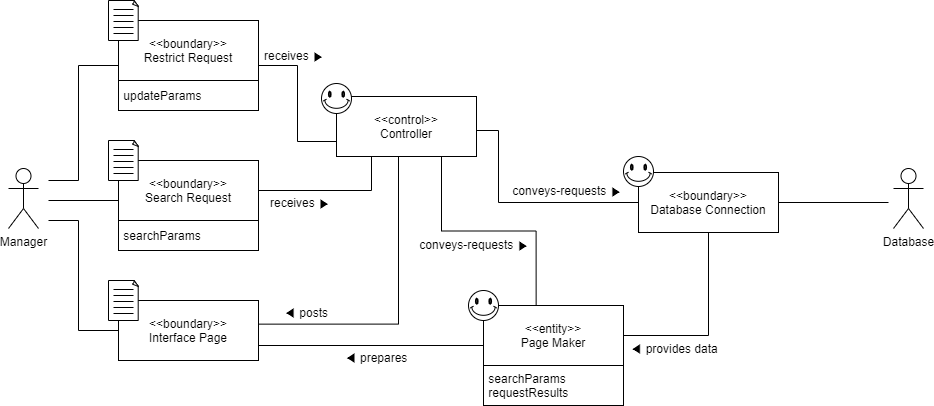

The diagram above was exported from draw.io. Its source (the exported page's mxGraphModel, read from the mxfile embedded in the PNG):
<mxGraphModel dx="1038" dy="491" grid="1" gridSize="10" guides="1" tooltips="1" connect="1" arrows="1" fold="1" page="1" pageScale="1" pageWidth="827" pageHeight="1169" math="0" shadow="0">
  <root>
    <mxCell id="0" />
    <mxCell id="1" parent="0" />
    <mxCell id="_pIovY-FDuS2O4o7fqbK-90" value="Database" style="shape=umlActor;verticalLabelPosition=bottom;verticalAlign=top;html=1;outlineConnect=0;" vertex="1" parent="1">
      <mxGeometry x="985" y="328" width="30" height="60" as="geometry" />
    </mxCell>
    <mxCell id="_pIovY-FDuS2O4o7fqbK-91" style="edgeStyle=orthogonalEdgeStyle;rounded=0;orthogonalLoop=1;jettySize=auto;html=1;exitX=0.359;exitY=0.985;exitDx=0;exitDy=0;entryX=1.003;entryY=0.394;entryDx=0;entryDy=0;entryPerimeter=0;startArrow=none;startFill=0;endArrow=none;endFill=0;exitPerimeter=0;" edge="1" parent="1" source="_pIovY-FDuS2O4o7fqbK-124" target="_pIovY-FDuS2O4o7fqbK-115">
      <mxGeometry relative="1" as="geometry">
        <Array as="points">
          <mxPoint x="490" y="315" />
          <mxPoint x="490" y="484" />
        </Array>
      </mxGeometry>
    </mxCell>
    <mxCell id="_pIovY-FDuS2O4o7fqbK-92" style="edgeStyle=orthogonalEdgeStyle;rounded=0;orthogonalLoop=1;jettySize=auto;html=1;exitX=0.5;exitY=1;exitDx=0;exitDy=0;exitPerimeter=0;" edge="1" parent="1">
      <mxGeometry relative="1" as="geometry">
        <mxPoint x="135" y="184.9999999999999" as="sourcePoint" />
        <mxPoint x="135" y="184.9999999999999" as="targetPoint" />
      </mxGeometry>
    </mxCell>
    <mxCell id="_pIovY-FDuS2O4o7fqbK-93" style="edgeStyle=orthogonalEdgeStyle;rounded=0;orthogonalLoop=1;jettySize=auto;html=1;exitX=0.5;exitY=1;exitDx=0;exitDy=0;exitPerimeter=0;" edge="1" parent="1">
      <mxGeometry relative="1" as="geometry">
        <mxPoint x="135" y="184.9999999999999" as="sourcePoint" />
        <mxPoint x="135" y="184.9999999999999" as="targetPoint" />
      </mxGeometry>
    </mxCell>
    <mxCell id="_pIovY-FDuS2O4o7fqbK-94" style="edgeStyle=orthogonalEdgeStyle;rounded=0;orthogonalLoop=1;jettySize=auto;html=1;exitX=0;exitY=0.5;exitDx=0;exitDy=0;startArrow=none;startFill=0;endArrow=none;endFill=0;" edge="1" parent="1" source="_pIovY-FDuS2O4o7fqbK-115">
      <mxGeometry relative="1" as="geometry">
        <mxPoint x="140" y="380" as="targetPoint" />
        <Array as="points">
          <mxPoint x="170" y="490" />
          <mxPoint x="170" y="380" />
          <mxPoint x="140" y="380" />
        </Array>
      </mxGeometry>
    </mxCell>
    <object label="Manager" id="_pIovY-FDuS2O4o7fqbK-95">
      <mxCell style="shape=umlActor;verticalLabelPosition=bottom;verticalAlign=top;html=1;outlineConnect=0;" vertex="1" parent="1">
        <mxGeometry x="100" y="328" width="30" height="60" as="geometry" />
      </mxCell>
    </object>
    <mxCell id="_pIovY-FDuS2O4o7fqbK-96" style="edgeStyle=orthogonalEdgeStyle;rounded=0;orthogonalLoop=1;jettySize=auto;html=1;exitX=1;exitY=0.5;exitDx=0;exitDy=0;entryX=0.25;entryY=1;entryDx=0;entryDy=0;startArrow=none;startFill=0;endArrow=none;endFill=0;" edge="1" parent="1" source="_pIovY-FDuS2O4o7fqbK-105" target="_pIovY-FDuS2O4o7fqbK-124">
      <mxGeometry relative="1" as="geometry" />
    </mxCell>
    <mxCell id="_pIovY-FDuS2O4o7fqbK-98" value="conveys-requests ▶" style="text;html=1;strokeColor=none;fillColor=none;align=center;verticalAlign=middle;whiteSpace=wrap;rounded=0;rotation=0;" vertex="1" parent="1">
      <mxGeometry x="501" y="394" width="130" height="20" as="geometry" />
    </mxCell>
    <mxCell id="_pIovY-FDuS2O4o7fqbK-99" value="◀ prepares" style="text;html=1;strokeColor=none;fillColor=none;align=center;verticalAlign=middle;whiteSpace=wrap;rounded=0;" vertex="1" parent="1">
      <mxGeometry x="435" y="507" width="66" height="20" as="geometry" />
    </mxCell>
    <mxCell id="_pIovY-FDuS2O4o7fqbK-100" value="receives ▶" style="text;html=1;strokeColor=none;fillColor=none;align=center;verticalAlign=middle;whiteSpace=wrap;rounded=0;" vertex="1" parent="1">
      <mxGeometry x="359" y="352" width="66" height="20" as="geometry" />
    </mxCell>
    <mxCell id="_pIovY-FDuS2O4o7fqbK-101" value="conveys-requests ▶" style="text;html=1;strokeColor=none;fillColor=none;align=center;verticalAlign=middle;whiteSpace=wrap;rounded=0;rotation=0;" vertex="1" parent="1">
      <mxGeometry x="594" y="340" width="130" height="20" as="geometry" />
    </mxCell>
    <mxCell id="_pIovY-FDuS2O4o7fqbK-102" value="◀ posts" style="text;html=1;strokeColor=none;fillColor=none;align=center;verticalAlign=middle;whiteSpace=wrap;rounded=0;" vertex="1" parent="1">
      <mxGeometry x="365" y="462" width="66" height="20" as="geometry" />
    </mxCell>
    <mxCell id="_pIovY-FDuS2O4o7fqbK-103" value="" style="group" vertex="1" connectable="0" parent="1">
      <mxGeometry x="200" y="300" width="150" height="110" as="geometry" />
    </mxCell>
    <mxCell id="_pIovY-FDuS2O4o7fqbK-104" value="" style="group" vertex="1" connectable="0" parent="_pIovY-FDuS2O4o7fqbK-103">
      <mxGeometry x="10" y="20" width="140" height="90" as="geometry" />
    </mxCell>
    <mxCell id="_pIovY-FDuS2O4o7fqbK-105" value="&amp;lt;&amp;lt;boundary&amp;gt;&amp;gt;&lt;br&gt;Search Request" style="rounded=0;whiteSpace=wrap;html=1;" vertex="1" parent="_pIovY-FDuS2O4o7fqbK-104">
      <mxGeometry width="140" height="60" as="geometry" />
    </mxCell>
    <mxCell id="_pIovY-FDuS2O4o7fqbK-106" value="&amp;nbsp;searchParams" style="rounded=0;whiteSpace=wrap;html=1;align=left;" vertex="1" parent="_pIovY-FDuS2O4o7fqbK-104">
      <mxGeometry y="60" width="140" height="30" as="geometry" />
    </mxCell>
    <mxCell id="_pIovY-FDuS2O4o7fqbK-107" value="" style="group" vertex="1" connectable="0" parent="_pIovY-FDuS2O4o7fqbK-103">
      <mxGeometry width="30" height="40" as="geometry" />
    </mxCell>
    <mxCell id="_pIovY-FDuS2O4o7fqbK-108" value="" style="whiteSpace=wrap;html=1;shape=mxgraph.basic.document" vertex="1" parent="_pIovY-FDuS2O4o7fqbK-107">
      <mxGeometry width="30" height="40" as="geometry" />
    </mxCell>
    <mxCell id="_pIovY-FDuS2O4o7fqbK-109" value="" style="endArrow=none;html=1;" edge="1" parent="_pIovY-FDuS2O4o7fqbK-107">
      <mxGeometry width="50" height="50" relative="1" as="geometry">
        <mxPoint x="5" y="9" as="sourcePoint" />
        <mxPoint x="25" y="9" as="targetPoint" />
      </mxGeometry>
    </mxCell>
    <mxCell id="_pIovY-FDuS2O4o7fqbK-110" value="" style="endArrow=none;html=1;" edge="1" parent="_pIovY-FDuS2O4o7fqbK-107">
      <mxGeometry width="50" height="50" relative="1" as="geometry">
        <mxPoint x="5" y="15" as="sourcePoint" />
        <mxPoint x="25" y="15" as="targetPoint" />
      </mxGeometry>
    </mxCell>
    <mxCell id="_pIovY-FDuS2O4o7fqbK-111" value="" style="endArrow=none;html=1;" edge="1" parent="_pIovY-FDuS2O4o7fqbK-107">
      <mxGeometry width="50" height="50" relative="1" as="geometry">
        <mxPoint x="5" y="21" as="sourcePoint" />
        <mxPoint x="25" y="21" as="targetPoint" />
      </mxGeometry>
    </mxCell>
    <mxCell id="_pIovY-FDuS2O4o7fqbK-112" value="" style="endArrow=none;html=1;" edge="1" parent="_pIovY-FDuS2O4o7fqbK-107">
      <mxGeometry width="50" height="50" relative="1" as="geometry">
        <mxPoint x="5" y="27" as="sourcePoint" />
        <mxPoint x="25" y="27" as="targetPoint" />
      </mxGeometry>
    </mxCell>
    <mxCell id="_pIovY-FDuS2O4o7fqbK-113" value="" style="endArrow=none;html=1;" edge="1" parent="_pIovY-FDuS2O4o7fqbK-107">
      <mxGeometry width="50" height="50" relative="1" as="geometry">
        <mxPoint x="5" y="33" as="sourcePoint" />
        <mxPoint x="25" y="33" as="targetPoint" />
      </mxGeometry>
    </mxCell>
    <mxCell id="_pIovY-FDuS2O4o7fqbK-114" value="" style="group" vertex="1" connectable="0" parent="1">
      <mxGeometry x="200" y="440" width="150" height="80" as="geometry" />
    </mxCell>
    <mxCell id="_pIovY-FDuS2O4o7fqbK-115" value="&amp;lt;&amp;lt;boundary&amp;gt;&amp;gt;&lt;br&gt;Interface Page" style="rounded=0;whiteSpace=wrap;html=1;" vertex="1" parent="_pIovY-FDuS2O4o7fqbK-114">
      <mxGeometry x="10" y="20" width="140" height="60" as="geometry" />
    </mxCell>
    <mxCell id="_pIovY-FDuS2O4o7fqbK-116" value="" style="group" vertex="1" connectable="0" parent="_pIovY-FDuS2O4o7fqbK-114">
      <mxGeometry width="30" height="40" as="geometry" />
    </mxCell>
    <mxCell id="_pIovY-FDuS2O4o7fqbK-117" value="" style="whiteSpace=wrap;html=1;shape=mxgraph.basic.document" vertex="1" parent="_pIovY-FDuS2O4o7fqbK-116">
      <mxGeometry width="30" height="40" as="geometry" />
    </mxCell>
    <mxCell id="_pIovY-FDuS2O4o7fqbK-118" value="" style="endArrow=none;html=1;" edge="1" parent="_pIovY-FDuS2O4o7fqbK-116">
      <mxGeometry width="50" height="50" relative="1" as="geometry">
        <mxPoint x="5" y="9" as="sourcePoint" />
        <mxPoint x="25" y="9" as="targetPoint" />
      </mxGeometry>
    </mxCell>
    <mxCell id="_pIovY-FDuS2O4o7fqbK-119" value="" style="endArrow=none;html=1;" edge="1" parent="_pIovY-FDuS2O4o7fqbK-116">
      <mxGeometry width="50" height="50" relative="1" as="geometry">
        <mxPoint x="5" y="15" as="sourcePoint" />
        <mxPoint x="25" y="15" as="targetPoint" />
      </mxGeometry>
    </mxCell>
    <mxCell id="_pIovY-FDuS2O4o7fqbK-120" value="" style="endArrow=none;html=1;" edge="1" parent="_pIovY-FDuS2O4o7fqbK-116">
      <mxGeometry width="50" height="50" relative="1" as="geometry">
        <mxPoint x="5" y="21" as="sourcePoint" />
        <mxPoint x="25" y="21" as="targetPoint" />
      </mxGeometry>
    </mxCell>
    <mxCell id="_pIovY-FDuS2O4o7fqbK-121" value="" style="endArrow=none;html=1;" edge="1" parent="_pIovY-FDuS2O4o7fqbK-116">
      <mxGeometry width="50" height="50" relative="1" as="geometry">
        <mxPoint x="5" y="27" as="sourcePoint" />
        <mxPoint x="25" y="27" as="targetPoint" />
      </mxGeometry>
    </mxCell>
    <mxCell id="_pIovY-FDuS2O4o7fqbK-122" value="" style="endArrow=none;html=1;" edge="1" parent="_pIovY-FDuS2O4o7fqbK-116">
      <mxGeometry width="50" height="50" relative="1" as="geometry">
        <mxPoint x="5" y="33" as="sourcePoint" />
        <mxPoint x="25" y="33" as="targetPoint" />
      </mxGeometry>
    </mxCell>
    <mxCell id="_pIovY-FDuS2O4o7fqbK-123" value="" style="group" vertex="1" connectable="0" parent="1">
      <mxGeometry x="413" y="243" width="155" height="73" as="geometry" />
    </mxCell>
    <mxCell id="_pIovY-FDuS2O4o7fqbK-124" value="&amp;lt;&amp;lt;control&amp;gt;&amp;gt;&lt;br&gt;Controller" style="rounded=0;whiteSpace=wrap;html=1;" vertex="1" parent="_pIovY-FDuS2O4o7fqbK-123">
      <mxGeometry x="15" y="13" width="140" height="60" as="geometry" />
    </mxCell>
    <mxCell id="_pIovY-FDuS2O4o7fqbK-125" value="" style="verticalLabelPosition=bottom;verticalAlign=top;html=1;shape=mxgraph.basic.smiley" vertex="1" parent="_pIovY-FDuS2O4o7fqbK-123">
      <mxGeometry width="30" height="30" as="geometry" />
    </mxCell>
    <mxCell id="_pIovY-FDuS2O4o7fqbK-126" style="edgeStyle=orthogonalEdgeStyle;rounded=0;orthogonalLoop=1;jettySize=auto;html=1;exitX=1;exitY=0.5;exitDx=0;exitDy=0;entryX=0;entryY=0.5;entryDx=0;entryDy=0;endArrow=none;endFill=0;" edge="1" parent="1" source="_pIovY-FDuS2O4o7fqbK-124" target="_pIovY-FDuS2O4o7fqbK-135">
      <mxGeometry relative="1" as="geometry">
        <Array as="points">
          <mxPoint x="590" y="290" />
          <mxPoint x="590" y="362" />
        </Array>
      </mxGeometry>
    </mxCell>
    <mxCell id="_pIovY-FDuS2O4o7fqbK-127" style="edgeStyle=orthogonalEdgeStyle;rounded=0;orthogonalLoop=1;jettySize=auto;html=1;exitX=0.75;exitY=1;exitDx=0;exitDy=0;entryX=0.376;entryY=0;entryDx=0;entryDy=0;entryPerimeter=0;endArrow=none;endFill=0;" edge="1" parent="1" source="_pIovY-FDuS2O4o7fqbK-124" target="_pIovY-FDuS2O4o7fqbK-131">
      <mxGeometry relative="1" as="geometry" />
    </mxCell>
    <mxCell id="_pIovY-FDuS2O4o7fqbK-128" value="◀ provides data" style="text;html=1;strokeColor=none;fillColor=none;align=center;verticalAlign=middle;whiteSpace=wrap;rounded=0;rotation=0;" vertex="1" parent="1">
      <mxGeometry x="701" y="497.5" width="130" height="20" as="geometry" />
    </mxCell>
    <mxCell id="_pIovY-FDuS2O4o7fqbK-129" value="" style="group" vertex="1" connectable="0" parent="1">
      <mxGeometry x="560" y="450" width="155" height="115" as="geometry" />
    </mxCell>
    <mxCell id="_pIovY-FDuS2O4o7fqbK-130" value="" style="group" vertex="1" connectable="0" parent="_pIovY-FDuS2O4o7fqbK-129">
      <mxGeometry width="155" height="75" as="geometry" />
    </mxCell>
    <mxCell id="_pIovY-FDuS2O4o7fqbK-131" value="&amp;lt;&amp;lt;entity&amp;gt;&amp;gt;&lt;br&gt;Page Maker" style="rounded=0;whiteSpace=wrap;html=1;" vertex="1" parent="_pIovY-FDuS2O4o7fqbK-130">
      <mxGeometry x="15" y="15" width="140" height="60" as="geometry" />
    </mxCell>
    <mxCell id="_pIovY-FDuS2O4o7fqbK-132" value="" style="verticalLabelPosition=bottom;verticalAlign=top;html=1;shape=mxgraph.basic.smiley" vertex="1" parent="_pIovY-FDuS2O4o7fqbK-130">
      <mxGeometry width="30" height="30" as="geometry" />
    </mxCell>
    <mxCell id="_pIovY-FDuS2O4o7fqbK-133" value="&amp;nbsp;searchParams&lt;br&gt;&amp;nbsp;requestResults" style="rounded=0;whiteSpace=wrap;html=1;align=left;" vertex="1" parent="_pIovY-FDuS2O4o7fqbK-129">
      <mxGeometry x="15" y="75" width="140" height="40" as="geometry" />
    </mxCell>
    <mxCell id="_pIovY-FDuS2O4o7fqbK-134" value="" style="group" vertex="1" connectable="0" parent="1">
      <mxGeometry x="715" y="316" width="155" height="76" as="geometry" />
    </mxCell>
    <mxCell id="_pIovY-FDuS2O4o7fqbK-135" value="&amp;lt;&amp;lt;boundary&amp;gt;&amp;gt;&lt;br&gt;Database Connection" style="rounded=0;whiteSpace=wrap;html=1;" vertex="1" parent="_pIovY-FDuS2O4o7fqbK-134">
      <mxGeometry x="15" y="16" width="140" height="60" as="geometry" />
    </mxCell>
    <mxCell id="_pIovY-FDuS2O4o7fqbK-136" value="" style="verticalLabelPosition=bottom;verticalAlign=top;html=1;shape=mxgraph.basic.smiley" vertex="1" parent="_pIovY-FDuS2O4o7fqbK-134">
      <mxGeometry width="30" height="30" as="geometry" />
    </mxCell>
    <mxCell id="_pIovY-FDuS2O4o7fqbK-137" style="edgeStyle=orthogonalEdgeStyle;rounded=0;orthogonalLoop=1;jettySize=auto;html=1;exitX=1;exitY=0.75;exitDx=0;exitDy=0;endArrow=none;endFill=0;" edge="1" parent="1" source="_pIovY-FDuS2O4o7fqbK-115">
      <mxGeometry relative="1" as="geometry">
        <mxPoint x="575" y="505" as="targetPoint" />
        <Array as="points">
          <mxPoint x="575" y="505" />
        </Array>
      </mxGeometry>
    </mxCell>
    <mxCell id="_pIovY-FDuS2O4o7fqbK-138" style="edgeStyle=orthogonalEdgeStyle;rounded=0;orthogonalLoop=1;jettySize=auto;html=1;exitX=0.5;exitY=1;exitDx=0;exitDy=0;entryX=1;entryY=0.5;entryDx=0;entryDy=0;endArrow=none;endFill=0;" edge="1" parent="1" source="_pIovY-FDuS2O4o7fqbK-135" target="_pIovY-FDuS2O4o7fqbK-131">
      <mxGeometry relative="1" as="geometry" />
    </mxCell>
    <mxCell id="_pIovY-FDuS2O4o7fqbK-139" style="edgeStyle=orthogonalEdgeStyle;rounded=0;orthogonalLoop=1;jettySize=auto;html=1;exitX=1;exitY=0.5;exitDx=0;exitDy=0;endArrow=none;endFill=0;" edge="1" parent="1" source="_pIovY-FDuS2O4o7fqbK-135">
      <mxGeometry relative="1" as="geometry">
        <mxPoint x="980" y="362" as="targetPoint" />
      </mxGeometry>
    </mxCell>
    <mxCell id="_pIovY-FDuS2O4o7fqbK-140" value="" style="group" vertex="1" connectable="0" parent="1">
      <mxGeometry x="200" y="160" width="150" height="110" as="geometry" />
    </mxCell>
    <mxCell id="_pIovY-FDuS2O4o7fqbK-141" value="" style="group" vertex="1" connectable="0" parent="_pIovY-FDuS2O4o7fqbK-140">
      <mxGeometry x="10" y="20" width="140" height="90" as="geometry" />
    </mxCell>
    <mxCell id="_pIovY-FDuS2O4o7fqbK-142" value="&amp;lt;&amp;lt;boundary&amp;gt;&amp;gt;&lt;br&gt;Restrict Request" style="rounded=0;whiteSpace=wrap;html=1;" vertex="1" parent="_pIovY-FDuS2O4o7fqbK-141">
      <mxGeometry width="140" height="60" as="geometry" />
    </mxCell>
    <mxCell id="_pIovY-FDuS2O4o7fqbK-143" value="&amp;nbsp;updateParams" style="rounded=0;whiteSpace=wrap;html=1;align=left;" vertex="1" parent="_pIovY-FDuS2O4o7fqbK-141">
      <mxGeometry y="60" width="140" height="30" as="geometry" />
    </mxCell>
    <mxCell id="_pIovY-FDuS2O4o7fqbK-144" value="" style="group" vertex="1" connectable="0" parent="_pIovY-FDuS2O4o7fqbK-140">
      <mxGeometry width="30" height="40" as="geometry" />
    </mxCell>
    <mxCell id="_pIovY-FDuS2O4o7fqbK-145" value="" style="whiteSpace=wrap;html=1;shape=mxgraph.basic.document" vertex="1" parent="_pIovY-FDuS2O4o7fqbK-144">
      <mxGeometry width="30" height="40" as="geometry" />
    </mxCell>
    <mxCell id="_pIovY-FDuS2O4o7fqbK-146" value="" style="endArrow=none;html=1;" edge="1" parent="_pIovY-FDuS2O4o7fqbK-144">
      <mxGeometry width="50" height="50" relative="1" as="geometry">
        <mxPoint x="5" y="9" as="sourcePoint" />
        <mxPoint x="25" y="9" as="targetPoint" />
      </mxGeometry>
    </mxCell>
    <mxCell id="_pIovY-FDuS2O4o7fqbK-147" value="" style="endArrow=none;html=1;" edge="1" parent="_pIovY-FDuS2O4o7fqbK-144">
      <mxGeometry width="50" height="50" relative="1" as="geometry">
        <mxPoint x="5" y="15" as="sourcePoint" />
        <mxPoint x="25" y="15" as="targetPoint" />
      </mxGeometry>
    </mxCell>
    <mxCell id="_pIovY-FDuS2O4o7fqbK-148" value="" style="endArrow=none;html=1;" edge="1" parent="_pIovY-FDuS2O4o7fqbK-144">
      <mxGeometry width="50" height="50" relative="1" as="geometry">
        <mxPoint x="5" y="21" as="sourcePoint" />
        <mxPoint x="25" y="21" as="targetPoint" />
      </mxGeometry>
    </mxCell>
    <mxCell id="_pIovY-FDuS2O4o7fqbK-149" value="" style="endArrow=none;html=1;" edge="1" parent="_pIovY-FDuS2O4o7fqbK-144">
      <mxGeometry width="50" height="50" relative="1" as="geometry">
        <mxPoint x="5" y="27" as="sourcePoint" />
        <mxPoint x="25" y="27" as="targetPoint" />
      </mxGeometry>
    </mxCell>
    <mxCell id="_pIovY-FDuS2O4o7fqbK-150" value="" style="endArrow=none;html=1;" edge="1" parent="_pIovY-FDuS2O4o7fqbK-144">
      <mxGeometry width="50" height="50" relative="1" as="geometry">
        <mxPoint x="5" y="33" as="sourcePoint" />
        <mxPoint x="25" y="33" as="targetPoint" />
      </mxGeometry>
    </mxCell>
    <mxCell id="_pIovY-FDuS2O4o7fqbK-152" style="edgeStyle=orthogonalEdgeStyle;rounded=0;orthogonalLoop=1;jettySize=auto;html=1;endArrow=none;endFill=0;" edge="1" parent="1">
      <mxGeometry relative="1" as="geometry">
        <mxPoint x="140" y="360" as="targetPoint" />
        <mxPoint x="210" y="360" as="sourcePoint" />
        <Array as="points">
          <mxPoint x="210" y="360" />
          <mxPoint x="140" y="360" />
        </Array>
      </mxGeometry>
    </mxCell>
    <mxCell id="_pIovY-FDuS2O4o7fqbK-153" style="edgeStyle=orthogonalEdgeStyle;rounded=0;orthogonalLoop=1;jettySize=auto;html=1;exitX=0;exitY=0.75;exitDx=0;exitDy=0;endArrow=none;endFill=0;" edge="1" parent="1" source="_pIovY-FDuS2O4o7fqbK-142">
      <mxGeometry relative="1" as="geometry">
        <mxPoint x="140" y="340" as="targetPoint" />
        <Array as="points">
          <mxPoint x="170" y="225" />
          <mxPoint x="170" y="340" />
        </Array>
      </mxGeometry>
    </mxCell>
    <mxCell id="_pIovY-FDuS2O4o7fqbK-154" style="edgeStyle=orthogonalEdgeStyle;rounded=0;orthogonalLoop=1;jettySize=auto;html=1;exitX=1;exitY=0.75;exitDx=0;exitDy=0;entryX=0;entryY=0.75;entryDx=0;entryDy=0;endArrow=none;endFill=0;" edge="1" parent="1" source="_pIovY-FDuS2O4o7fqbK-142" target="_pIovY-FDuS2O4o7fqbK-124">
      <mxGeometry relative="1" as="geometry" />
    </mxCell>
    <mxCell id="_pIovY-FDuS2O4o7fqbK-155" value="receives ▶" style="text;html=1;strokeColor=none;fillColor=none;align=center;verticalAlign=middle;whiteSpace=wrap;rounded=0;" vertex="1" parent="1">
      <mxGeometry x="353" y="205" width="66" height="20" as="geometry" />
    </mxCell>
  </root>
</mxGraphModel>